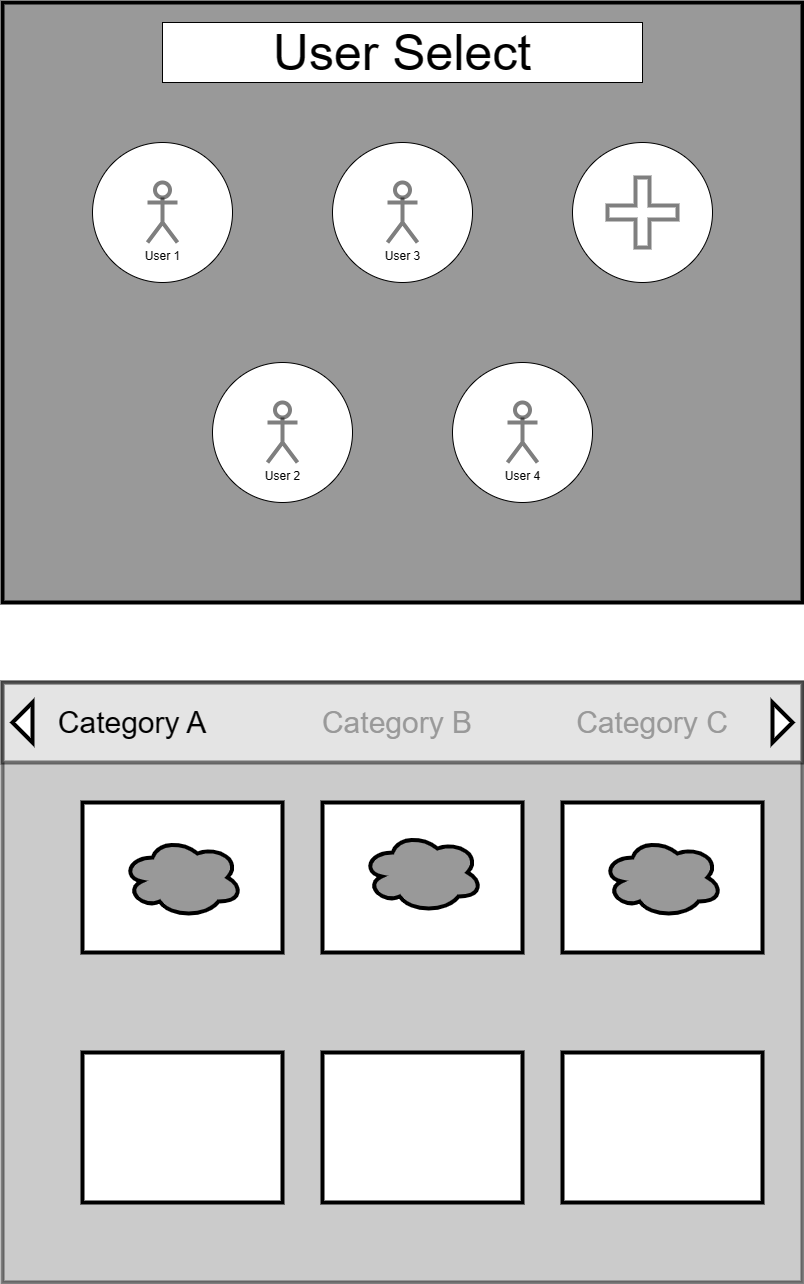

The diagram above was exported from draw.io. Its source (the exported page's mxGraphModel, read from the mxfile embedded in the PNG):
<mxGraphModel dx="1014" dy="754" grid="1" gridSize="10" guides="1" tooltips="1" connect="1" arrows="1" fold="1" page="1" pageScale="1" pageWidth="1600" pageHeight="1200" math="0" shadow="0">
  <root>
    <mxCell id="0" />
    <mxCell id="1" parent="0" />
    <mxCell id="PmfO1b7euvpV-KK5FPer-1" value="" style="rounded=0;whiteSpace=wrap;html=1;strokeWidth=4;labelBackgroundColor=default;fillColor=#999999;strokeColor=#000000;" vertex="1" parent="1">
      <mxGeometry x="40" y="40" width="800" height="600" as="geometry" />
    </mxCell>
    <mxCell id="PmfO1b7euvpV-KK5FPer-2" value="" style="rounded=0;whiteSpace=wrap;html=1;" vertex="1" parent="1">
      <mxGeometry x="200" y="60" width="480" height="60" as="geometry" />
    </mxCell>
    <mxCell id="PmfO1b7euvpV-KK5FPer-3" value="User Select" style="text;html=1;strokeColor=none;fillColor=none;align=center;verticalAlign=middle;whiteSpace=wrap;rounded=0;fontSize=50;fontFamily=Helvetica;" vertex="1" parent="1">
      <mxGeometry x="200" y="60" width="480" height="60" as="geometry" />
    </mxCell>
    <mxCell id="PmfO1b7euvpV-KK5FPer-8" value="" style="ellipse;whiteSpace=wrap;html=1;aspect=fixed;" vertex="1" parent="1">
      <mxGeometry x="130" y="180" width="140" height="140" as="geometry" />
    </mxCell>
    <mxCell id="PmfO1b7euvpV-KK5FPer-53" value="" style="ellipse;whiteSpace=wrap;html=1;aspect=fixed;" vertex="1" parent="1">
      <mxGeometry x="490" y="400" width="140" height="140" as="geometry" />
    </mxCell>
    <mxCell id="PmfO1b7euvpV-KK5FPer-54" value="" style="ellipse;whiteSpace=wrap;html=1;aspect=fixed;verticalAlign=top;" vertex="1" parent="1">
      <mxGeometry x="250" y="400" width="140" height="140" as="geometry" />
    </mxCell>
    <mxCell id="PmfO1b7euvpV-KK5FPer-55" value="" style="ellipse;whiteSpace=wrap;html=1;aspect=fixed;" vertex="1" parent="1">
      <mxGeometry x="610" y="180" width="140" height="140" as="geometry" />
    </mxCell>
    <mxCell id="PmfO1b7euvpV-KK5FPer-56" value="" style="ellipse;whiteSpace=wrap;html=1;aspect=fixed;" vertex="1" parent="1">
      <mxGeometry x="370" y="180" width="140" height="140" as="geometry" />
    </mxCell>
    <mxCell id="PmfO1b7euvpV-KK5FPer-58" value="User 3" style="shape=umlActor;verticalLabelPosition=bottom;verticalAlign=top;html=1;outlineConnect=0;strokeWidth=4;fontFamily=Helvetica;fontSize=12;opacity=50;" vertex="1" parent="1">
      <mxGeometry x="425" y="220" width="30" height="60" as="geometry" />
    </mxCell>
    <mxCell id="PmfO1b7euvpV-KK5FPer-62" value="&lt;font style=&quot;font-size: 12px;&quot;&gt;User 4&lt;br&gt;&lt;/font&gt;" style="shape=umlActor;verticalLabelPosition=bottom;verticalAlign=top;html=1;outlineConnect=0;strokeWidth=4;fontFamily=Helvetica;fontSize=12;opacity=50;" vertex="1" parent="1">
      <mxGeometry x="545" y="440" width="30" height="60" as="geometry" />
    </mxCell>
    <mxCell id="PmfO1b7euvpV-KK5FPer-64" value="User 2" style="shape=umlActor;verticalLabelPosition=bottom;verticalAlign=top;html=1;outlineConnect=0;strokeWidth=4;fontFamily=Helvetica;fontSize=12;opacity=50;" vertex="1" parent="1">
      <mxGeometry x="305" y="440" width="30" height="60" as="geometry" />
    </mxCell>
    <mxCell id="PmfO1b7euvpV-KK5FPer-65" value="User 1" style="shape=umlActor;verticalLabelPosition=bottom;verticalAlign=top;html=1;outlineConnect=0;strokeWidth=4;fontFamily=Helvetica;fontSize=12;opacity=50;" vertex="1" parent="1">
      <mxGeometry x="185" y="220" width="30" height="60" as="geometry" />
    </mxCell>
    <mxCell id="PmfO1b7euvpV-KK5FPer-72" value="" style="shape=cross;whiteSpace=wrap;html=1;strokeWidth=4;fontFamily=Helvetica;fontSize=12;opacity=50;" vertex="1" parent="1">
      <mxGeometry x="645" y="215" width="70" height="70" as="geometry" />
    </mxCell>
    <mxCell id="PmfO1b7euvpV-KK5FPer-73" value="" style="rounded=0;whiteSpace=wrap;html=1;strokeWidth=4;fontFamily=Helvetica;fontSize=12;opacity=50;fillColor=#999999;" vertex="1" parent="1">
      <mxGeometry x="40" y="720" width="800" height="600" as="geometry" />
    </mxCell>
    <mxCell id="PmfO1b7euvpV-KK5FPer-74" value="" style="rounded=0;whiteSpace=wrap;html=1;strokeWidth=4;fontFamily=Helvetica;fontSize=12;opacity=50;" vertex="1" parent="1">
      <mxGeometry x="40" y="720" width="800" height="80" as="geometry" />
    </mxCell>
    <mxCell id="PmfO1b7euvpV-KK5FPer-75" value="&lt;font style=&quot;font-size: 30px;&quot;&gt;Category A&lt;/font&gt;" style="text;html=1;strokeColor=none;fillColor=none;align=center;verticalAlign=middle;whiteSpace=wrap;rounded=0;fontSize=12;fontFamily=Helvetica;" vertex="1" parent="1">
      <mxGeometry x="60" y="720" width="220" height="80" as="geometry" />
    </mxCell>
    <mxCell id="PmfO1b7euvpV-KK5FPer-76" value="" style="triangle;whiteSpace=wrap;html=1;labelBackgroundColor=default;strokeColor=#000000;strokeWidth=4;fontFamily=Helvetica;fontSize=30;fillColor=#FFFFFF;" vertex="1" parent="1">
      <mxGeometry x="810" y="740" width="20" height="40" as="geometry" />
    </mxCell>
    <mxCell id="PmfO1b7euvpV-KK5FPer-77" value="" style="triangle;whiteSpace=wrap;html=1;labelBackgroundColor=default;strokeColor=#000000;strokeWidth=4;fontFamily=Helvetica;fontSize=30;fillColor=#FFFFFF;rotation=-180;" vertex="1" parent="1">
      <mxGeometry x="50" y="740" width="20" height="40" as="geometry" />
    </mxCell>
    <mxCell id="PmfO1b7euvpV-KK5FPer-78" value="&lt;font style=&quot;font-size: 30px;&quot;&gt;Category B&lt;/font&gt;" style="text;html=1;strokeColor=none;fillColor=none;align=center;verticalAlign=middle;whiteSpace=wrap;rounded=0;fontSize=12;fontFamily=Helvetica;fontColor=#999999;" vertex="1" parent="1">
      <mxGeometry x="325" y="720" width="220" height="80" as="geometry" />
    </mxCell>
    <mxCell id="PmfO1b7euvpV-KK5FPer-79" value="&lt;font style=&quot;font-size: 30px;&quot;&gt;Category C&lt;/font&gt;" style="text;html=1;strokeColor=none;fillColor=none;align=center;verticalAlign=middle;whiteSpace=wrap;rounded=0;fontSize=12;fontFamily=Helvetica;fontColor=#999999;" vertex="1" parent="1">
      <mxGeometry x="580" y="720" width="220" height="80" as="geometry" />
    </mxCell>
    <mxCell id="PmfO1b7euvpV-KK5FPer-80" value="" style="rounded=0;whiteSpace=wrap;html=1;labelBackgroundColor=default;strokeColor=#000000;strokeWidth=4;fontFamily=Helvetica;fontSize=30;fontColor=#999999;fillColor=#FFFFFF;" vertex="1" parent="1">
      <mxGeometry x="120" y="840" width="200" height="150" as="geometry" />
    </mxCell>
    <mxCell id="PmfO1b7euvpV-KK5FPer-81" value="" style="rounded=0;whiteSpace=wrap;html=1;labelBackgroundColor=default;strokeColor=#000000;strokeWidth=4;fontFamily=Helvetica;fontSize=30;fontColor=#999999;fillColor=#FFFFFF;" vertex="1" parent="1">
      <mxGeometry x="600" y="1090" width="200" height="150" as="geometry" />
    </mxCell>
    <mxCell id="PmfO1b7euvpV-KK5FPer-82" value="" style="rounded=0;whiteSpace=wrap;html=1;labelBackgroundColor=default;strokeColor=#000000;strokeWidth=4;fontFamily=Helvetica;fontSize=30;fontColor=#999999;fillColor=#FFFFFF;" vertex="1" parent="1">
      <mxGeometry x="360" y="1090" width="200" height="150" as="geometry" />
    </mxCell>
    <mxCell id="PmfO1b7euvpV-KK5FPer-83" value="" style="rounded=0;whiteSpace=wrap;html=1;labelBackgroundColor=default;strokeColor=#000000;strokeWidth=4;fontFamily=Helvetica;fontSize=30;fontColor=#999999;fillColor=#FFFFFF;" vertex="1" parent="1">
      <mxGeometry x="120" y="1090" width="200" height="150" as="geometry" />
    </mxCell>
    <mxCell id="PmfO1b7euvpV-KK5FPer-84" value="" style="rounded=0;whiteSpace=wrap;html=1;labelBackgroundColor=default;strokeColor=#000000;strokeWidth=4;fontFamily=Helvetica;fontSize=30;fontColor=#999999;fillColor=#FFFFFF;" vertex="1" parent="1">
      <mxGeometry x="600" y="840" width="200" height="150" as="geometry" />
    </mxCell>
    <mxCell id="PmfO1b7euvpV-KK5FPer-85" value="" style="rounded=0;whiteSpace=wrap;html=1;labelBackgroundColor=default;strokeColor=#000000;strokeWidth=4;fontFamily=Helvetica;fontSize=30;fontColor=#999999;fillColor=#FFFFFF;" vertex="1" parent="1">
      <mxGeometry x="360" y="840" width="200" height="150" as="geometry" />
    </mxCell>
    <mxCell id="PmfO1b7euvpV-KK5FPer-86" value="" style="ellipse;shape=cloud;whiteSpace=wrap;html=1;labelBackgroundColor=default;strokeColor=#000000;strokeWidth=4;fontFamily=Helvetica;fontSize=30;fontColor=#999999;fillColor=#999999;" vertex="1" parent="1">
      <mxGeometry x="160" y="875" width="120" height="80" as="geometry" />
    </mxCell>
    <mxCell id="PmfO1b7euvpV-KK5FPer-87" value="" style="ellipse;shape=cloud;whiteSpace=wrap;html=1;labelBackgroundColor=default;strokeColor=#000000;strokeWidth=4;fontFamily=Helvetica;fontSize=30;fontColor=#999999;fillColor=#999999;" vertex="1" parent="1">
      <mxGeometry x="400" y="870" width="120" height="80" as="geometry" />
    </mxCell>
    <mxCell id="PmfO1b7euvpV-KK5FPer-88" value="" style="ellipse;shape=cloud;whiteSpace=wrap;html=1;labelBackgroundColor=default;strokeColor=#000000;strokeWidth=4;fontFamily=Helvetica;fontSize=30;fontColor=#999999;fillColor=#999999;" vertex="1" parent="1">
      <mxGeometry x="640" y="875" width="120" height="80" as="geometry" />
    </mxCell>
  </root>
</mxGraphModel>